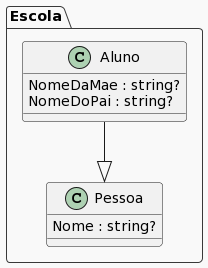

The diagram above was rendered by PlantUML. Its source (embedded in the PNG):
@startuml
' Aluno.cs

!theme mars
package Escola {
  class Aluno {
    NomeDaMae : string?
    NomeDoPai : string?
  }
}
package Escola {
  class Pessoa {
    Nome : string?
  }
}
Aluno --|> Pessoa
@enduml